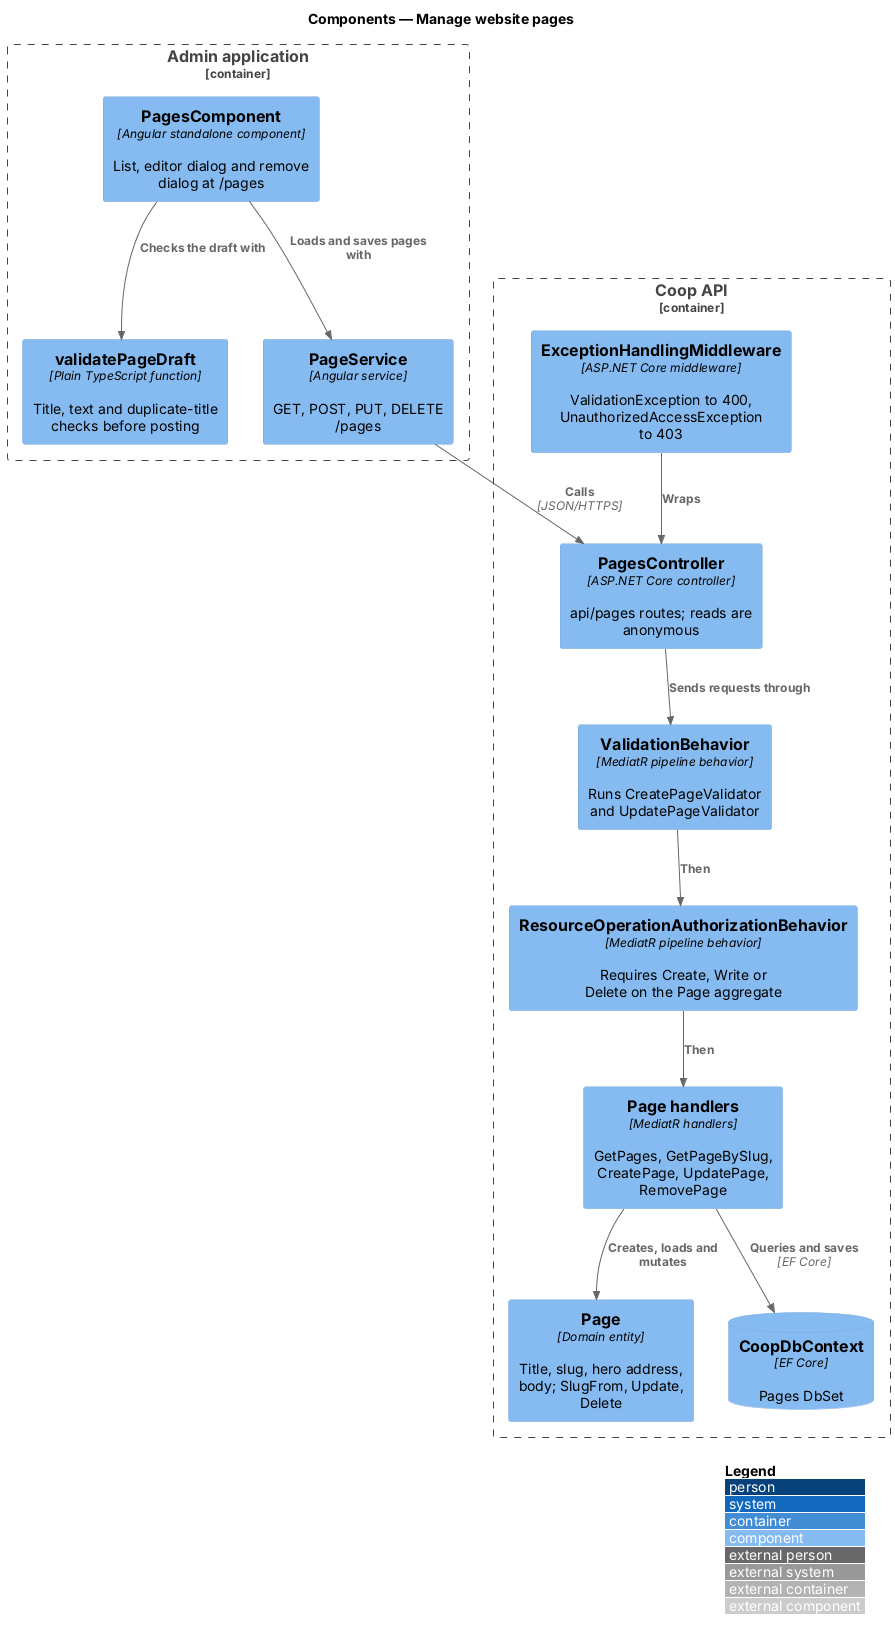

The diagram above was rendered by PlantUML. Its source (embedded in the PNG):
@startuml
!include <C4/C4_Component>
LAYOUT_WITH_LEGEND()
title Components — Manage website pages

Container_Boundary(adminApp, "Admin application") {
  Component(screen, "PagesComponent", "Angular standalone component", "List, editor dialog and remove dialog at /pages")
  Component(validate, "validatePageDraft", "Plain TypeScript function", "Title, text and duplicate-title checks before posting")
  Component(service, "PageService", "Angular service", "GET, POST, PUT, DELETE /pages")
}
Container_Boundary(api, "Coop API") {
  Component(controller, "PagesController", "ASP.NET Core controller", "api/pages routes; reads are anonymous")
  Component(validation, "ValidationBehavior", "MediatR pipeline behavior", "Runs CreatePageValidator and UpdatePageValidator")
  Component(authz, "ResourceOperationAuthorizationBehavior", "MediatR pipeline behavior", "Requires Create, Write or Delete on the Page aggregate")
  Component(handlers, "Page handlers", "MediatR handlers", "GetPages, GetPageBySlug, CreatePage, UpdatePage, RemovePage")
  Component(page, "Page", "Domain entity", "Title, slug, hero address, body; SlugFrom, Update, Delete")
  Component(middleware, "ExceptionHandlingMiddleware", "ASP.NET Core middleware", "ValidationException to 400, UnauthorizedAccessException to 403")
  ComponentDb(db, "CoopDbContext", "EF Core", "Pages DbSet")
}
Rel(screen, validate, "Checks the draft with")
Rel(screen, service, "Loads and saves pages with")
Rel(service, controller, "Calls", "JSON/HTTPS")
Rel(controller, validation, "Sends requests through")
Rel(validation, authz, "Then")
Rel(authz, handlers, "Then")
Rel(handlers, page, "Creates, loads and mutates")
Rel(handlers, db, "Queries and saves", "EF Core")
Rel(middleware, controller, "Wraps")
@enduml